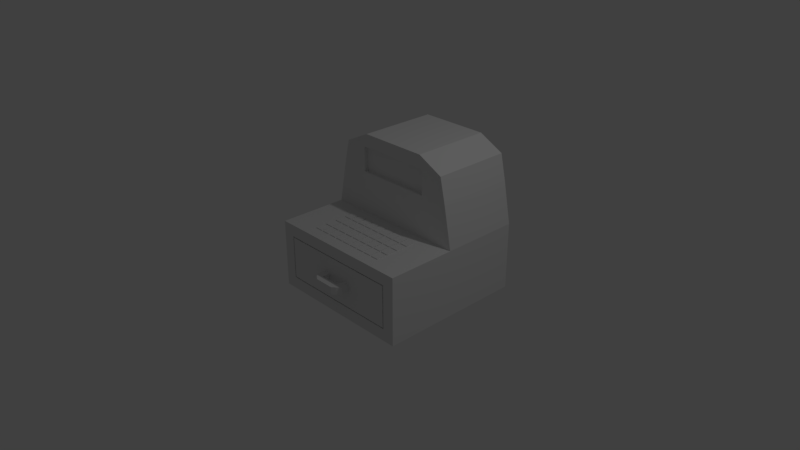 # Source: CashRegister.blend  (saved by Blender 2.79.0; exported with 4.5.12 LTS)
import bpy
from mathutils import Matrix  # noqa: F401  (used for matrix-valued properties, if any)

bpy.ops.wm.read_factory_settings(use_empty=True)
scene = bpy.context.scene
scene.name = 'Scene'

# ---- collections
col_collection_1 = bpy.data.collections.new('Collection 1'); scene.collection.children.link(col_collection_1)

# ---- materials (node trees are filled in below, after node groups)
mat_material = bpy.data.materials.new('Material')
mat_material.alpha_threshold = 0.0
mat_material.use_transparent_shadow = False
mat_material.roughness = 0.5
mat_material.line_color = (0.0, 0.0, 0.0, 1.0)

# ---- material node trees

# ---- world
world_world = bpy.data.worlds.new('World'); scene.world = world_world
world_world.color = (0.05088, 0.05088, 0.05088)
world_world.use_sun_shadow = False
world_world.sun_shadow_jitter_overblur = 0.0
world_world.cycles.sampling_method = 'MANUAL'

# ---- cameras
cam_camera = bpy.data.cameras.new('Camera')
cam_camera.clip_end = 100.0
cam_camera.lens = 35.0
cam_camera.sensor_width = 32.0
cam_camera.sensor_height = 18.0
cam_camera.ortho_scale = 7.314
cam_camera.dof.focus_distance = 0.0
cam_camera.dof.aperture_fstop = 128.0

# ---- lights
light_lamp = bpy.data.lights.new('Lamp', 'POINT')
light_lamp.transmission_factor = 0.0
light_lamp.cutoff_distance = 30.0
light_lamp.energy = 100.0
light_lamp.shadow_buffer_clip_start = 1.001
light_lamp.shadow_soft_size = 0.1
light_lamp.shadow_maximum_resolution = 0.006
light_lamp.use_absolute_resolution = True

# ---- meshes
me_cube = bpy.data.meshes.new('Cube')
me_cube.from_pydata([(0.4774, -0.75, -0.05084), (0.0226, -0.75, -0.05084), (-0.75, 1.25, -0.456), (1.25, 1.25, -0.456), (0.4774, -0.75, 0.05084), (0.0226, -0.75, 0.05084), (-0.75, 1.25, 0.456), (1.25, 1.25, 0.456), (1.237, -0.75, -0.4434), (-0.7374, -0.75, -0.4434), (1.237, -0.75, 0.4434), (-0.7374, -0.75, 0.4434), (1.25, 0.1812, 0.456), (-0.75, 0.1812, 0.456), (1.25, 0.7501, 0.456), (-0.75, 0.7501, 0.456), (-0.6417, 1.25, 1.016), (1.142, 1.25, 1.016), (1.142, 0.1812, 1.016), (-0.6417, 0.1812, 1.016), (1.142, 0.7501, 1.016), (-0.6417, 0.7501, 1.016), (-0.5647, 1.25, 1.356), (1.065, 1.25, 1.356), (1.065, 0.1812, 1.356), (-0.5647, 0.1812, 1.356), (1.065, 0.7501, 1.356), (-0.5647, 0.7501, 1.356), (-0.218, 1.25, 1.529), (0.718, 1.25, 1.529), (0.718, 0.1812, 1.529), (-0.218, 0.1812, 1.529), (0.718, 0.7501, 1.529), (-0.218, 0.7501, 1.529), (1.089, -0.75, -0.2952), (-0.5892, -0.75, -0.2952), (1.089, -0.75, 0.2952), (-0.5892, -0.75, 0.2952), (0.8242, -0.75, -0.4434), (-0.3242, -0.75, -0.4434), (-0.3242, 1.25, -0.456), (0.8242, 1.25, -0.456), (0.8242, -0.75, 0.4434), (-0.3242, -0.75, 0.4434), (-0.3242, 1.25, 0.456), (0.8242, 1.25, 0.456), (0.7247, -0.75, -0.2952), (-0.2247, -0.75, -0.2952), (0.7247, -0.75, 0.2952), (-0.2247, -0.75, 0.2952), (0.8242, 0.1812, 0.456), (-0.3242, 0.1812, 0.456), (-0.262, 1.25, 1.016), (0.762, 1.25, 1.016), (0.762, 0.1812, 1.016), (-0.262, 0.1812, 1.016), (-0.262, 1.25, 1.356), (0.762, 1.25, 1.356), (0.762, 0.1812, 1.356), (-0.262, 0.1812, 1.356), (-0.01873, 1.25, 1.529), (0.5187, 1.25, 1.529), (0.5187, 0.1812, 1.529), (-0.01873, 0.1812, 1.529), (0.3806, -0.75, -0.05084), (0.1194, -0.75, -0.05084), (0.3806, -0.75, 0.05084), (0.1194, -0.75, 0.05084), (0.1194, -0.8604, -0.05084), (0.0226, -0.8604, -0.05084), (0.4774, -0.8604, -0.05084), (0.4774, -0.8604, 0.05084), (0.0226, -0.8604, 0.05084), (0.1194, -0.8604, 0.05084), (0.3806, -0.8604, -0.05084), (0.3806, -0.8604, 0.05084), (0.1194, -0.9472, -0.05084), (0.06947, -0.9117, -0.05084), (0.4305, -0.9117, -0.05084), (0.4305, -0.9117, 0.05084), (0.06947, -0.9117, 0.05084), (0.1194, -0.9472, 0.05084), (0.3806, -0.9472, -0.05084), (0.3806, -0.9472, 0.05084), (-0.75, -0.5948, 0.456), (-0.75, -0.4396, 0.456), (-0.75, -0.2844, 0.456), (-0.75, -0.1292, 0.456), (-0.75, 0.02602, 0.456), (-0.75, 0.8334, 0.456), (-0.75, 0.9167, 0.456), (-0.75, 1.0, 0.456), (-0.75, 1.083, 0.456), (-0.75, 1.167, 0.456), (1.25, -0.5948, 0.456), (1.25, -0.4396, 0.456), (1.25, -0.2844, 0.456), (1.25, -0.1292, 0.456), (1.25, 0.02602, 0.456), (1.25, 0.8334, 0.456), (1.25, 0.9167, 0.456), (1.25, 1.0, 0.456), (1.25, 1.083, 0.456), (1.25, 1.167, 0.456), (-0.6417, 0.8334, 1.016), (-0.6417, 0.9167, 1.016), (-0.6417, 1.0, 1.016), (-0.6417, 1.083, 1.016), (-0.6417, 1.167, 1.016), (1.142, 0.8334, 1.016), (1.142, 0.9167, 1.016), (1.142, 1.0, 1.016), (1.142, 1.083, 1.016), (1.142, 1.167, 1.016), (-0.5647, 0.8334, 1.356), (-0.5647, 0.9167, 1.356), (-0.5647, 1.0, 1.356), (-0.5647, 1.083, 1.356), (-0.5647, 1.167, 1.356), (1.065, 0.8334, 1.356), (1.065, 0.9167, 1.356), (1.065, 1.0, 1.356), (1.065, 1.083, 1.356), (1.065, 1.167, 1.356), (-0.218, 0.8334, 1.529), (-0.218, 0.9167, 1.529), (-0.218, 1.0, 1.529), (-0.218, 1.083, 1.529), (-0.218, 1.167, 1.529), (0.718, 0.8334, 1.529), (0.718, 0.9167, 1.529), (0.718, 1.0, 1.529), (0.718, 1.083, 1.529), (0.718, 1.167, 1.529), (-0.3142, -0.5848, 0.456), (-0.3142, -0.4296, 0.456), (-0.3142, -0.2944, 0.456), (-0.3142, -0.1192, 0.456), (-0.3142, 0.01602, 0.456), (0.8142, -0.5848, 0.456), (0.8142, -0.4296, 0.456), (0.8142, -0.2944, 0.456), (0.8142, -0.1192, 0.456), (0.8142, 0.01602, 0.456), (0.6966, -0.75, -0.4434), (0.569, -0.75, -0.4434), (0.4414, -0.75, -0.4434), (0.3138, -0.75, -0.4434), (0.1862, -0.75, -0.4434), (0.05859, -0.75, -0.4434), (-0.06902, -0.75, -0.4434), (-0.1966, -0.75, -0.4434), (-0.1966, 1.25, -0.456), (-0.06902, 1.25, -0.456), (0.05859, 1.25, -0.456), (0.1862, 1.25, -0.456), (0.3138, 1.25, -0.456), (0.4414, 1.25, -0.456), (0.569, 1.25, -0.456), (0.6966, 1.25, -0.456), (0.6966, -0.75, 0.4434), (0.569, -0.75, 0.4434), (0.4414, -0.75, 0.4434), (0.3138, -0.75, 0.4434), (0.1862, -0.75, 0.4434), (0.05859, -0.75, 0.4434), (-0.06902, -0.75, 0.4434), (-0.1966, -0.75, 0.4434), (-0.1966, 1.25, 0.456), (-0.06902, 1.25, 0.456), (0.05859, 1.25, 0.456), (0.1862, 1.25, 0.456), (0.3138, 1.25, 0.456), (0.4414, 1.25, 0.456), (0.569, 1.25, 0.456), (0.6966, 1.25, 0.456), (0.6192, -0.75, -0.2952), (0.5137, -0.75, -0.2952), (0.4082, -0.75, -0.2952), (0.3027, -0.75, -0.2952), (0.1973, -0.75, -0.2952), (0.09177, -0.75, -0.2952), (-0.01372, -0.75, -0.2952), (-0.1192, -0.75, -0.2952), (0.6192, -0.75, 0.2952), (0.5137, -0.75, 0.2952), (0.4082, -0.75, 0.2952), (0.3027, -0.75, 0.2952), (0.1973, -0.75, 0.2952), (0.09176, -0.75, 0.2952), (-0.01373, -0.75, 0.2952), (-0.1192, -0.75, 0.2952), (0.6966, 0.1812, 0.456), (0.569, 0.1812, 0.456), (0.4414, 0.1812, 0.456), (0.3138, 0.1812, 0.456), (0.1862, 0.1812, 0.456), (0.05859, 0.1812, 0.456), (-0.06902, 0.1812, 0.456), (-0.1966, 0.1812, 0.456), (-0.1483, 1.25, 1.016), (-0.03447, 1.25, 1.016), (0.07932, 1.25, 1.016), (0.1931, 1.25, 1.016), (0.3069, 1.25, 1.016), (0.4207, 1.25, 1.016), (0.5345, 1.25, 1.016), (0.6483, 1.25, 1.016), (0.6483, 0.1812, 1.016), (0.5345, 0.1812, 1.016), (0.4207, 0.1812, 1.016), (0.3069, 0.1812, 1.016), (0.1931, 0.1812, 1.016), (0.07932, 0.1812, 1.016), (-0.03447, 0.1812, 1.016), (-0.1483, 0.1812, 1.016), (-0.1483, 1.25, 1.356), (-0.03447, 1.25, 1.356), (0.07932, 1.25, 1.356), (0.1931, 1.25, 1.356), (0.3069, 1.25, 1.356), (0.4207, 1.25, 1.356), (0.5345, 1.25, 1.356), (0.6483, 1.25, 1.356), (0.6483, 0.1812, 1.356), (0.5345, 0.1812, 1.356), (0.4207, 0.1812, 1.356), (0.3069, 0.1812, 1.356), (0.1931, 0.1812, 1.356), (0.07932, 0.1812, 1.356), (-0.03447, 0.1812, 1.356), (-0.1483, 0.1812, 1.356), (0.04099, 1.25, 1.529), (0.1007, 1.25, 1.529), (0.1604, 1.25, 1.529), (0.2201, 1.25, 1.529), (0.2799, 1.25, 1.529), (0.3396, 1.25, 1.529), (0.3993, 1.25, 1.529), (0.459, 1.25, 1.529), (0.459, 0.1812, 1.529), (0.3993, 0.1812, 1.529), (0.3396, 0.1812, 1.529), (0.2799, 0.1812, 1.529), (0.2201, 0.1812, 1.529), (0.1604, 0.1812, 1.529), (0.1007, 0.1812, 1.529), (0.04099, 0.1812, 1.529), (0.3516, -0.75, -0.05084), (0.3225, -0.75, -0.05084), (0.2935, -0.75, -0.05084), (0.2645, -0.75, -0.05084), (0.2355, -0.75, -0.05084), (0.2065, -0.75, -0.05084), (0.1775, -0.75, -0.05084), (0.1484, -0.75, -0.05084), (0.3516, -0.75, 0.05084), (0.3225, -0.75, 0.05084), (0.2935, -0.75, 0.05084), (0.2645, -0.75, 0.05084), (0.2355, -0.75, 0.05084), (0.2065, -0.75, 0.05084), (0.1775, -0.75, 0.05084), (0.1484, -0.75, 0.05084), (0.6866, -0.5848, 0.456), (0.579, -0.5848, 0.456), (0.4314, -0.5848, 0.456), (0.3238, -0.5848, 0.456), (0.1762, -0.5848, 0.456), (0.06859, -0.5848, 0.456), (-0.07902, -0.5848, 0.456), (-0.1866, -0.5848, 0.456), (0.6866, -0.4496, 0.456), (0.559, -0.4296, 0.456), (0.4314, -0.4496, 0.456), (0.3038, -0.4296, 0.456), (0.1762, -0.4496, 0.456), (0.04859, -0.4296, 0.456), (-0.07902, -0.4496, 0.456), (-0.1866, -0.4496, 0.456), (0.6866, -0.2744, 0.456), (0.559, -0.2944, 0.456), (0.4314, -0.2744, 0.456), (0.3038, -0.2944, 0.456), (0.1762, -0.2744, 0.456), (0.04859, -0.2944, 0.456), (-0.07902, -0.2744, 0.456), (-0.1866, -0.2744, 0.456), (0.6866, -0.1392, 0.456), (0.559, -0.1192, 0.456), (0.4314, -0.1392, 0.456), (0.3038, -0.1192, 0.456), (0.1762, -0.1392, 0.456), (0.04859, -0.1192, 0.456), (-0.07902, -0.1392, 0.456), (-0.1866, -0.1392, 0.456), (0.7066, 0.01602, 0.456), (0.559, 0.01602, 0.456), (0.4514, 0.01602, 0.456), (0.3038, 0.01602, 0.456), (0.1962, 0.01602, 0.456), (0.04859, 0.01602, 0.456), (-0.05902, 0.01602, 0.456), (-0.2066, 0.01602, 0.456), (-0.3142, -0.4496, 0.456), (-0.3142, -0.2744, 0.456), (-0.3142, -0.1392, 0.456), (-0.3242, 0.02602, 0.456), (0.8142, -0.4496, 0.456), (0.8142, -0.2744, 0.456), (0.8142, -0.1392, 0.456), (0.8242, 0.02602, 0.456), (-0.1866, 0.01602, 0.456), (-0.1866, -0.4296, 0.456), (-0.2066, -0.4296, 0.456), (-0.1866, -0.2944, 0.456), (-0.2066, -0.2944, 0.456), (-0.1866, -0.1192, 0.456), (-0.2066, -0.1192, 0.456), (0.7066, -0.5848, 0.456), (0.559, -0.5848, 0.456), (0.4514, -0.5848, 0.456), (0.3038, -0.5848, 0.456), (0.1962, -0.5848, 0.456), (0.04859, -0.5848, 0.456), (-0.05902, -0.5848, 0.456), (-0.2066, -0.5848, 0.456), (0.6866, 0.01602, 0.456), (0.6866, -0.4296, 0.456), (0.7066, -0.4296, 0.456), (0.559, -0.4496, 0.456), (0.579, -0.4496, 0.456), (0.4314, -0.4296, 0.456), (0.4514, -0.4296, 0.456), (0.3038, -0.4496, 0.456), (0.3238, -0.4496, 0.456), (0.1762, -0.4296, 0.456), (0.1962, -0.4296, 0.456), (0.04859, -0.4496, 0.456), (0.06859, -0.4496, 0.456), (-0.07902, -0.4296, 0.456), (-0.05902, -0.4296, 0.456), (0.6866, -0.2944, 0.456), (0.7066, -0.2944, 0.456), (0.559, -0.2744, 0.456), (0.579, -0.2744, 0.456), (0.4314, -0.2944, 0.456), (0.4514, -0.2944, 0.456), (0.3038, -0.2744, 0.456), (0.3238, -0.2744, 0.456), (0.1762, -0.2944, 0.456), (0.1962, -0.2944, 0.456), (0.04859, -0.2744, 0.456), (0.06859, -0.2744, 0.456), (-0.07902, -0.2944, 0.456), (-0.05902, -0.2944, 0.456), (0.6866, -0.1192, 0.456), (0.7066, -0.1192, 0.456), (0.559, -0.1392, 0.456), (0.579, -0.1392, 0.456), (0.4314, -0.1192, 0.456), (0.4514, -0.1192, 0.456), (0.3038, -0.1392, 0.456), (0.3238, -0.1392, 0.456), (0.1762, -0.1192, 0.456), (0.1962, -0.1192, 0.456), (0.04859, -0.1392, 0.456), (0.06859, -0.1392, 0.456), (-0.07902, -0.1192, 0.456), (-0.05902, -0.1192, 0.456), (0.579, 0.01602, 0.456), (0.4314, 0.01602, 0.456), (0.3238, 0.01602, 0.456), (0.1762, 0.01602, 0.456), (0.06859, 0.01602, 0.456), (-0.07902, 0.01602, 0.456), (-0.3242, -0.5948, 0.456), (-0.3242, -0.4396, 0.456), (-0.3242, -0.2844, 0.456), (-0.3242, -0.1292, 0.456), (0.8242, -0.5948, 0.456), (0.8242, -0.4396, 0.456), (0.8242, -0.2844, 0.456), (0.8242, -0.1292, 0.456), (-0.1966, -0.5948, 0.456), (0.6966, -0.5948, 0.456), (-0.1966, -0.4396, 0.456), (-0.2066, -0.4496, 0.456), (-0.1966, -0.2844, 0.456), (-0.2066, -0.2744, 0.456), (-0.1966, -0.1292, 0.456), (-0.2066, -0.1392, 0.456), (0.569, -0.5948, 0.456), (0.4414, -0.5948, 0.456), (0.3138, -0.5948, 0.456), (0.1862, -0.5948, 0.456), (0.05859, -0.5948, 0.456), (-0.06902, -0.5948, 0.456), (0.6966, 0.02602, 0.456), (0.6966, -0.4396, 0.456), (0.7066, -0.4496, 0.456), (0.569, -0.4396, 0.456), (0.579, -0.4296, 0.456), (0.4414, -0.4396, 0.456), (0.4514, -0.4496, 0.456), (0.3138, -0.4396, 0.456), (0.3238, -0.4296, 0.456), (0.1862, -0.4396, 0.456), (0.1962, -0.4496, 0.456), (0.05859, -0.4396, 0.456), (0.06859, -0.4296, 0.456), (-0.06902, -0.4396, 0.456), (-0.05902, -0.4496, 0.456), (0.6966, -0.2844, 0.456), (0.7066, -0.2744, 0.456), (0.569, -0.2844, 0.456), (0.579, -0.2944, 0.456), (0.4414, -0.2844, 0.456), (0.4514, -0.2744, 0.456), (0.3138, -0.2844, 0.456), (0.3238, -0.2944, 0.456), (0.1862, -0.2844, 0.456), (0.1962, -0.2744, 0.456), (0.05859, -0.2844, 0.456), (0.06859, -0.2944, 0.456), (-0.06902, -0.2844, 0.456), (-0.05902, -0.2744, 0.456), (0.6966, -0.1292, 0.456), (0.7066, -0.1392, 0.456), (0.569, -0.1292, 0.456), (0.579, -0.1192, 0.456), (0.4414, -0.1292, 0.456), (0.4514, -0.1392, 0.456), (0.3138, -0.1292, 0.456), (0.3238, -0.1192, 0.456), (0.1862, -0.1292, 0.456), (0.1962, -0.1392, 0.456), (0.05859, -0.1292, 0.456), (0.06859, -0.1192, 0.456), (-0.06902, -0.1292, 0.456), (-0.05902, -0.1392, 0.456), (0.569, 0.02602, 0.456), (0.4414, 0.02602, 0.456), (0.3138, 0.02602, 0.456), (0.1862, 0.02602, 0.456), (0.05859, 0.02602, 0.456), (-0.06902, 0.02602, 0.456), (-0.1966, 0.02602, 0.456), (-0.3142, -0.4296, 0.4667), (-0.3142, -0.2944, 0.4667), (-0.3142, -0.1192, 0.4667), (-0.3142, 0.01602, 0.4667), (0.8142, -0.4296, 0.4667), (0.8142, -0.2944, 0.4667), (0.8142, -0.1192, 0.4667), (0.8142, 0.01602, 0.4667), (-0.2066, -0.4296, 0.4667), (-0.2066, -0.2944, 0.4667), (-0.2066, -0.1192, 0.4667), (-0.2066, 0.01602, 0.4667), (0.6866, -0.5848, 0.4667), (0.579, -0.5848, 0.4667), (0.4314, -0.5848, 0.4667), (0.3238, -0.5848, 0.4667), (0.1762, -0.5848, 0.4667), (0.06859, -0.5848, 0.4667), (-0.07902, -0.5848, 0.4667), (-0.1866, -0.5848, 0.4667), (0.7066, -0.4296, 0.4667), (0.6866, -0.4496, 0.4667), (0.579, -0.4496, 0.4667), (0.559, -0.4296, 0.4667), (0.4514, -0.4296, 0.4667), (0.4314, -0.4496, 0.4667), (0.3238, -0.4496, 0.4667), (0.3038, -0.4296, 0.4667), (0.1962, -0.4296, 0.4667), (0.1762, -0.4496, 0.4667), (0.06859, -0.4496, 0.4667), (0.04859, -0.4296, 0.4667), (-0.05902, -0.4296, 0.4667), (-0.07902, -0.4496, 0.4667), (-0.1866, -0.4496, 0.4667), (0.7066, -0.2944, 0.4667), (0.6866, -0.2744, 0.4667), (0.579, -0.2744, 0.4667), (0.559, -0.2944, 0.4667), (0.4514, -0.2944, 0.4667), (0.4314, -0.2744, 0.4667), (0.3238, -0.2744, 0.4667), (0.3038, -0.2944, 0.4667), (0.1962, -0.2944, 0.4667), (0.1762, -0.2744, 0.4667), (0.06859, -0.2744, 0.4667), (0.04859, -0.2944, 0.4667), (-0.05902, -0.2944, 0.4667), (-0.07902, -0.2744, 0.4667), (-0.1866, -0.2744, 0.4667), (0.7066, -0.1192, 0.4667), (0.6866, -0.1392, 0.4667), (0.579, -0.1392, 0.4667), (0.559, -0.1192, 0.4667), (0.4514, -0.1192, 0.4667), (0.4314, -0.1392, 0.4667), (0.3238, -0.1392, 0.4667), (0.3038, -0.1192, 0.4667), (0.1962, -0.1192, 0.4667), (0.1762, -0.1392, 0.4667), (0.06859, -0.1392, 0.4667), (0.04859, -0.1192, 0.4667), (-0.05902, -0.1192, 0.4667), (-0.07902, -0.1392, 0.4667), (-0.1866, -0.1392, 0.4667), (0.7066, 0.01602, 0.4667), (0.559, 0.01602, 0.4667), (0.4514, 0.01602, 0.4667), (0.3038, 0.01602, 0.4667), (0.1962, 0.01602, 0.4667), (0.04859, 0.01602, 0.4667), (-0.05902, 0.01602, 0.4667), (-0.3142, -0.5848, 0.4667), (-0.3142, -0.4496, 0.4667), (-0.3142, -0.2744, 0.4667), (-0.3142, -0.1392, 0.4667), (0.8142, -0.5848, 0.4667), (0.8142, -0.4496, 0.4667), (0.8142, -0.2744, 0.4667), (0.8142, -0.1392, 0.4667), (-0.2066, -0.5848, 0.4667), (-0.2066, -0.4496, 0.4667), (-0.2066, -0.2744, 0.4667), (-0.2066, -0.1392, 0.4667), (0.7066, -0.5848, 0.4667), (0.559, -0.5848, 0.4667), (0.4514, -0.5848, 0.4667), (0.3038, -0.5848, 0.4667), (0.1962, -0.5848, 0.4667), (0.04859, -0.5848, 0.4667), (-0.05902, -0.5848, 0.4667), (0.7066, -0.4496, 0.4667), (0.6866, -0.4296, 0.4667), (0.579, -0.4296, 0.4667), (0.559, -0.4496, 0.4667), (0.4514, -0.4496, 0.4667), (0.4314, -0.4296, 0.4667), (0.3238, -0.4296, 0.4667), (0.3038, -0.4496, 0.4667), (0.1962, -0.4496, 0.4667), (0.1762, -0.4296, 0.4667), (0.06859, -0.4296, 0.4667), (0.04859, -0.4496, 0.4667), (-0.05902, -0.4496, 0.4667), (-0.07902, -0.4296, 0.4667), (-0.1866, -0.4296, 0.4667), (0.7066, -0.2744, 0.4667), (0.6866, -0.2944, 0.4667), (0.579, -0.2944, 0.4667), (0.559, -0.2744, 0.4667), (0.4514, -0.2744, 0.4667), (0.4314, -0.2944, 0.4667), (0.3238, -0.2944, 0.4667), (0.3038, -0.2744, 0.4667), (0.1962, -0.2744, 0.4667), (0.1762, -0.2944, 0.4667), (0.06859, -0.2944, 0.4667), (0.04859, -0.2744, 0.4667), (-0.05902, -0.2744, 0.4667), (-0.07902, -0.2944, 0.4667), (-0.1866, -0.2944, 0.4667), (0.7066, -0.1392, 0.4667), (0.6866, -0.1192, 0.4667), (0.579, -0.1192, 0.4667), (0.559, -0.1392, 0.4667), (0.4514, -0.1392, 0.4667), (0.4314, -0.1192, 0.4667), (0.3238, -0.1192, 0.4667), (0.3038, -0.1392, 0.4667), (0.1962, -0.1392, 0.4667), (0.1762, -0.1192, 0.4667), (0.06859, -0.1192, 0.4667), (0.04859, -0.1392, 0.4667), (-0.05902, -0.1392, 0.4667), (-0.07902, -0.1192, 0.4667), (-0.1866, -0.1192, 0.4667), (0.6866, 0.01602, 0.4667), (0.579, 0.01602, 0.4667), (0.4314, 0.01602, 0.4667), (0.3238, 0.01602, 0.4667), (0.1762, 0.01602, 0.4667), (0.06859, 0.01602, 0.4667), (-0.07902, 0.01602, 0.4667), (-0.1866, 0.01602, 0.4667), (-0.3242, -0.75, -0.456), (-0.75, -0.75, -0.456), (1.25, -0.75, -0.456), (1.25, -0.75, 0.456), (-0.75, -0.75, 0.456), (-0.3242, -0.75, 0.456), (-0.2247, -0.75, -0.2826), (-0.5767, -0.75, -0.2826), (1.077, -0.75, -0.2826), (1.077, -0.75, 0.2826), (-0.5767, -0.75, 0.2826), (-0.2247, -0.75, 0.2826), (0.8242, -0.75, -0.456), (-0.1966, -0.75, -0.456), (0.8242, -0.75, 0.456), (-0.1966, -0.75, 0.456), (0.7247, -0.75, -0.2826), (-0.1192, -0.75, -0.2826), (0.7247, -0.75, 0.2826), (-0.1192, -0.75, 0.2826), (0.6966, -0.75, -0.456), (0.569, -0.75, -0.456), (0.4414, -0.75, -0.456), (0.3138, -0.75, -0.456), (0.1862, -0.75, -0.456), (0.05859, -0.75, -0.456), (-0.06902, -0.75, -0.456), (0.6966, -0.75, 0.456), (0.569, -0.75, 0.456), (0.4414, -0.75, 0.456), (0.3138, -0.75, 0.456), (0.1862, -0.75, 0.456), (0.05859, -0.75, 0.456), (-0.06902, -0.75, 0.456), (0.6192, -0.75, -0.2826), (0.5137, -0.75, -0.2826), (0.4082, -0.75, -0.2826), (0.3027, -0.75, -0.2826), (0.1973, -0.75, -0.2826), (0.09177, -0.75, -0.2826), (-0.01372, -0.75, -0.2826), (0.6192, -0.75, 0.2826), (0.5137, -0.75, 0.2826), (0.4082, -0.75, 0.2826), (0.3027, -0.75, 0.2826), (0.1973, -0.75, 0.2826), (0.09176, -0.75, 0.2826), (-0.01373, -0.75, 0.2826), (-0.2247, 0.7791, -0.2826), (-0.5767, 0.7791, -0.2826), (1.077, 0.7791, -0.2826), (1.077, 0.7791, 0.2826), (-0.5767, 0.7791, 0.2826), (-0.2247, 0.7791, 0.2826), (0.7247, 0.7791, -0.2826), (-0.1192, 0.7791, -0.2826), (0.7247, 0.7791, 0.2826), (-0.1192, 0.7791, 0.2826), (0.6192, 0.7791, -0.2826), (0.5137, 0.7791, -0.2826), (0.4082, 0.7791, -0.2826), (0.3027, 0.7791, -0.2826), (0.1973, 0.7791, -0.2826), (0.09177, 0.7791, -0.2826), (-0.01372, 0.7791, -0.2826), (0.6192, 0.7791, 0.2826), (0.5137, 0.7791, 0.2826), (0.4082, 0.7791, 0.2826), (0.3027, 0.7791, 0.2826), (0.1973, 0.7791, 0.2826), (0.09176, 0.7791, 0.2826), (-0.01373, 0.7791, 0.2826), (-0.2247, 0.7791, -0.2952), (-0.5892, 0.7791, -0.2952), (1.089, 0.7791, -0.2952), (1.089, 0.7791, 0.2952), (-0.5892, 0.7791, 0.2952), (-0.2247, 0.7791, 0.2952), (0.7247, 0.7791, -0.2952), (-0.1192, 0.7791, -0.2952), (0.7247, 0.7791, 0.2952), (-0.1192, 0.7791, 0.2952), (0.6192, 0.7791, -0.2952), (0.5137, 0.7791, -0.2952), (0.4082, 0.7791, -0.2952), (0.3027, 0.7791, -0.2952), (0.1973, 0.7791, -0.2952), (0.09177, 0.7791, -0.2952), (-0.01372, 0.7791, -0.2952), (0.6192, 0.7791, 0.2952), (0.5137, 0.7791, 0.2952), (0.4082, 0.7791, 0.2952), (0.3027, 0.7791, 0.2952), (0.1973, 0.7791, 0.2952), (0.09176, 0.7791, 0.2952), (-0.01373, 0.7791, 0.2952), (-0.2247, -0.6968, 0.2826), (-0.5235, -0.6968, 0.2826), (1.023, -0.6968, 0.2826), (0.7247, -0.6968, 0.2826), (-0.1192, -0.6968, 0.2826), (0.6192, -0.6968, 0.2826), (0.5137, -0.6968, 0.2826), (0.4082, -0.6968, 0.2826), (0.3027, -0.6968, 0.2826), (0.1973, -0.6968, 0.2826), (0.09176, -0.6968, 0.2826), (-0.01373, -0.6968, 0.2826), (0.7247, 0.7259, 0.2826), (1.023, 0.7259, 0.2826), (-0.2247, 0.7259, 0.2826), (-0.5235, 0.7259, 0.2826), (-0.1192, 0.7259, 0.2826), (0.6192, 0.7259, 0.2826), (0.5137, 0.7259, 0.2826), (0.4082, 0.7259, 0.2826), (0.3027, 0.7259, 0.2826), (0.1973, 0.7259, 0.2826), (0.09176, 0.7259, 0.2826), (-0.01373, 0.7259, 0.2826), (-0.2247, -0.75, 0.2826), (-0.5767, -0.75, 0.2826), (1.077, -0.75, 0.2826), (0.7247, -0.75, 0.2826), (-0.1192, -0.75, 0.2826), (0.6192, -0.75, 0.2826), (0.5137, -0.75, 0.2826), (0.4082, -0.75, 0.2826), (0.3027, -0.75, 0.2826), (0.1973, -0.75, 0.2826), (0.09176, -0.75, 0.2826), (-0.01373, -0.75, 0.2826), (1.077, 0.7791, 0.2826), (-0.2247, 0.7791, 0.2826), (-0.5767, 0.7791, 0.2826), (0.7247, 0.7791, 0.2826), (-0.1192, 0.7791, 0.2826), (0.6192, 0.7791, 0.2826), (0.5137, 0.7791, 0.2826), (0.4082, 0.7791, 0.2826), (0.3027, 0.7791, 0.2826), (0.1973, 0.7791, 0.2826), (0.09176, 0.7791, 0.2826), (-0.01373, 0.7791, 0.2826), (0.7247, -0.6968, -0.2427), (0.7247, 0.7259, -0.2427), (0.6192, 0.7259, -0.2427), (0.6192, -0.6968, -0.2427), (0.5137, 0.7259, -0.2427), (0.5137, -0.6968, -0.2427), (-0.1192, -0.6968, -0.2427), (-0.1192, 0.7259, -0.2427), (-0.2247, 0.7259, -0.2427), (-0.2247, -0.6968, -0.2427), (0.4082, 0.7259, -0.2427), (0.4082, -0.6968, -0.2427), (0.3027, 0.7259, -0.2427), (0.3027, -0.6968, -0.2427), (0.1973, 0.7259, -0.2427), (0.1973, -0.6968, -0.2427), (0.09176, 0.7259, -0.2427), (0.09176, -0.6968, -0.2427), (-0.01373, 0.7259, -0.2427), (-0.01373, -0.6968, -0.2427), (-0.5235, -0.6968, -0.2427), (1.023, -0.6968, -0.2427), (1.023, 0.7259, -0.2427), (-0.5235, 0.7259, -0.2427), (-0.1483, 0.2312, 1.016), (-0.262, 0.2312, 1.016), (-0.1483, 0.2312, 1.356), (-0.262, 0.2312, 1.356), (0.762, 0.2312, 1.016), (0.762, 0.2312, 1.356), (0.6483, 0.2312, 1.016), (0.5345, 0.2312, 1.016), (0.4207, 0.2312, 1.016), (0.3069, 0.2312, 1.016), (0.1931, 0.2312, 1.016), (0.07932, 0.2312, 1.016), (-0.03447, 0.2312, 1.016), (0.6483, 0.2312, 1.356), (0.5345, 0.2312, 1.356), (0.4207, 0.2312, 1.356), (0.3069, 0.2312, 1.356), (0.1931, 0.2312, 1.356), (0.07932, 0.2312, 1.356), (-0.03447, 0.2312, 1.356)], [], [(592, 593, 2, 40), (89, 88, 13, 15), (1, 65, 68, 69), (593, 596, 6, 2), (41, 45, 7, 3), (595, 594, 3, 7), (47, 35, 9, 39), (36, 34, 8, 10), (35, 37, 11, 9), (48, 36, 10, 42), (44, 6, 16, 52), (311, 98, 12, 50), (12, 14, 20, 18), (98, 99, 14, 12), (114, 27, 33, 124), (18, 20, 26, 24), (15, 13, 19, 21), (50, 12, 18, 54), (103, 7, 17, 113), (89, 15, 21, 104), (52, 16, 22, 56), (104, 21, 27, 114), (21, 19, 25, 27), (54, 18, 24, 58), (113, 17, 23, 123), (61, 62, 30, 32, 129, 130, 131, 132, 133, 29), (56, 22, 28, 60), (24, 26, 32, 30), (123, 23, 29, 133), (27, 25, 31, 33), (58, 24, 30, 62), (65, 1, 599, 598), (4, 0, 600, 601), (1, 5, 602, 599), (66, 4, 601, 610), (5, 67, 603, 602), (256, 66, 610, 633), (0, 64, 608, 600), (255, 65, 598, 609), (25, 59, 63, 31), (224, 58, 62, 240), (23, 57, 61, 29), (216, 56, 60, 232), (28, 128, 127, 126, 125, 124, 33, 31, 63, 60), (239, 240, 62, 61), (19, 55, 59, 25), (231, 59, 763, 762), (17, 53, 57, 23), (200, 52, 56, 216), (13, 51, 55, 19), (192, 50, 54, 208), (88, 307, 51, 13), (398, 311, 50, 192), (7, 45, 53, 17), (168, 44, 52, 200), (37, 49, 43, 11), (184, 48, 42, 160), (34, 46, 38, 8), (183, 47, 39, 151), (2, 6, 44, 40), (159, 175, 45, 41), (5, 1, 69, 72), (255, 263, 67, 65), (594, 604, 41, 3), (605, 592, 40, 152), (81, 83, 75, 73), (69, 68, 76, 77), (66, 64, 74, 75), (4, 66, 75, 71), (67, 5, 72, 73), (64, 0, 70, 74), (0, 4, 71, 70), (65, 67, 73, 68), (76, 81, 80, 77), (78, 79, 83, 82), (71, 75, 83, 79), (73, 72, 80, 81), (70, 71, 79, 78), (74, 68, 73, 75), (74, 70, 78, 82), (72, 69, 77, 80), (76, 68, 74, 82), (82, 83, 81, 76), (619, 606, 380, 385), (141, 343, 483, 453), (358, 432, 573, 572), (264, 272, 469, 460), (278, 279, 482, 481), (596, 597, 376, 84), (84, 376, 377, 85), (85, 377, 378, 86), (86, 378, 379, 87), (87, 379, 307, 88), (26, 119, 129, 32), (119, 120, 130, 129), (120, 121, 131, 130), (121, 122, 132, 131), (122, 123, 133, 132), (20, 109, 119, 26), (109, 110, 120, 119), (110, 111, 121, 120), (111, 112, 122, 121), (112, 113, 123, 122), (16, 108, 118, 22), (108, 107, 117, 118), (107, 106, 116, 117), (106, 105, 115, 116), (105, 104, 114, 115), (6, 93, 108, 16), (93, 92, 107, 108), (92, 91, 106, 107), (91, 90, 105, 106), (90, 89, 104, 105), (14, 99, 109, 20), (99, 100, 110, 109), (100, 101, 111, 110), (101, 102, 112, 111), (102, 103, 113, 112), (22, 118, 128, 28), (118, 117, 127, 128), (117, 116, 126, 127), (116, 115, 125, 126), (115, 114, 124, 125), (595, 7, 103, 94), (94, 103, 102, 95), (95, 102, 101, 96), (96, 101, 100, 97), (97, 100, 99, 98), (606, 595, 94, 380), (380, 94, 95, 381), (381, 95, 96, 382), (382, 96, 97, 383), (383, 97, 98, 311), (6, 596, 84, 93), (93, 84, 85, 92), (92, 85, 86, 91), (91, 86, 87, 90), (90, 87, 88, 89), (430, 356, 570, 571), (331, 265, 461, 470), (341, 277, 479, 480), (310, 428, 569, 527), (266, 274, 473, 462), (276, 339, 478, 477), (354, 315, 568, 567), (335, 267, 463, 474), (337, 275, 475, 476), (426, 352, 565, 566), (268, 276, 477, 464), (274, 335, 474, 473), (350, 424, 564, 563), (339, 269, 465, 478), (333, 273, 471, 472), (422, 348, 561, 562), (270, 278, 481, 466), (272, 331, 470, 469), (346, 420, 560, 559), (279, 271, 467, 482), (329, 140, 452, 468), (418, 344, 557, 558), (343, 329, 468, 483), (271, 270, 466, 467), (342, 416, 556, 555), (273, 281, 486, 471), (269, 268, 464, 465), (414, 309, 526, 554), (347, 333, 472, 487), (400, 319, 532, 539), (267, 266, 462, 463), (313, 340, 552, 553), (597, 607, 384, 376), (607, 625, 397, 384), (625, 624, 396, 397), (624, 623, 395, 396), (623, 622, 394, 395), (622, 621, 393, 394), (621, 620, 392, 393), (620, 619, 385, 392), (604, 612, 159, 41), (612, 613, 158, 159), (613, 614, 157, 158), (614, 615, 156, 157), (615, 616, 155, 156), (616, 617, 154, 155), (617, 618, 153, 154), (618, 605, 152, 153), (64, 66, 256, 248), (248, 256, 257, 249), (249, 257, 258, 250), (250, 258, 259, 251), (251, 259, 260, 252), (252, 260, 261, 253), (253, 261, 262, 254), (254, 262, 263, 255), (40, 44, 168, 152), (152, 168, 169, 153), (153, 169, 170, 154), (154, 170, 171, 155), (155, 171, 172, 156), (156, 172, 173, 157), (157, 173, 174, 158), (158, 174, 175, 159), (46, 176, 144, 38), (176, 177, 145, 144), (177, 178, 146, 145), (178, 179, 147, 146), (179, 180, 148, 147), (180, 181, 149, 148), (181, 182, 150, 149), (182, 183, 151, 150), (49, 191, 167, 43), (191, 190, 166, 167), (190, 189, 165, 166), (189, 188, 164, 165), (188, 187, 163, 164), (187, 186, 162, 163), (186, 185, 161, 162), (185, 184, 160, 161), (45, 175, 207, 53), (175, 174, 206, 207), (174, 173, 205, 206), (173, 172, 204, 205), (172, 171, 203, 204), (171, 170, 202, 203), (170, 169, 201, 202), (169, 168, 200, 201), (307, 447, 199, 51), (447, 446, 198, 199), (446, 445, 197, 198), (445, 444, 196, 197), (444, 443, 195, 196), (443, 442, 194, 195), (442, 441, 193, 194), (441, 398, 192, 193), (51, 199, 215, 55), (199, 198, 214, 215), (198, 197, 213, 214), (197, 196, 212, 213), (196, 195, 211, 212), (195, 194, 210, 211), (194, 193, 209, 210), (193, 192, 208, 209), (53, 207, 223, 57), (207, 206, 222, 223), (206, 205, 221, 222), (205, 204, 220, 221), (204, 203, 219, 220), (203, 202, 218, 219), (202, 201, 217, 218), (201, 200, 216, 217), (213, 212, 770, 771), (226, 227, 776, 775), (212, 211, 769, 770), (225, 226, 775, 774), (211, 210, 768, 769), (54, 58, 765, 764), (224, 225, 774, 773), (210, 209, 767, 768), (60, 63, 247, 232), (232, 247, 246, 233), (233, 246, 245, 234), (234, 245, 244, 235), (235, 244, 243, 236), (236, 243, 242, 237), (237, 242, 241, 238), (238, 241, 240, 239), (57, 223, 239, 61), (223, 222, 238, 239), (222, 221, 237, 238), (221, 220, 236, 237), (220, 219, 235, 236), (219, 218, 234, 235), (218, 217, 233, 234), (217, 216, 232, 233), (59, 231, 247, 63), (231, 230, 246, 247), (230, 229, 245, 246), (229, 228, 244, 245), (228, 227, 243, 244), (227, 226, 242, 243), (226, 225, 241, 242), (225, 224, 240, 241), (64, 248, 626, 608), (248, 249, 627, 626), (249, 250, 628, 627), (250, 251, 629, 628), (251, 252, 630, 629), (252, 253, 631, 630), (253, 254, 632, 631), (254, 255, 609, 632), (67, 263, 611, 603), (263, 262, 639, 611), (262, 261, 638, 639), (261, 260, 637, 638), (260, 259, 636, 637), (259, 258, 635, 636), (258, 257, 634, 635), (257, 256, 633, 634), (135, 136, 378, 377), (137, 138, 307, 379), (141, 140, 381, 382), (143, 142, 383, 311), (314, 135, 377, 386), (136, 316, 388, 378), (318, 137, 379, 390), (138, 303, 447, 307), (264, 265, 392, 385), (266, 267, 394, 393), (268, 269, 396, 395), (270, 271, 384, 397), (140, 329, 399, 381), (331, 272, 399, 401), (273, 333, 403, 401), (335, 274, 403, 405), (275, 337, 407, 405), (339, 276, 407, 409), (277, 341, 411, 409), (279, 278, 411, 386), (343, 141, 382, 413), (280, 345, 415, 413), (347, 281, 415, 417), (282, 349, 419, 417), (351, 283, 419, 421), (284, 353, 423, 421), (355, 285, 423, 425), (286, 287, 388, 425), (142, 357, 427, 383), (359, 288, 427, 429), (289, 361, 431, 429), (363, 290, 431, 433), (291, 365, 435, 433), (367, 292, 435, 437), (293, 369, 439, 437), (295, 294, 439, 390), (296, 143, 311, 398), (298, 297, 441, 442), (300, 299, 443, 444), (302, 301, 445, 446), (303, 318, 390, 447), (369, 302, 446, 439), (301, 293, 437, 445), (365, 300, 444, 435), (299, 291, 433, 443), (361, 298, 442, 431), (297, 289, 429, 441), (357, 296, 398, 427), (287, 295, 390, 388), (294, 286, 425, 439), (353, 367, 437, 423), (292, 284, 421, 435), (349, 363, 433, 419), (290, 282, 417, 431), (345, 359, 429, 415), (288, 280, 413, 427), (316, 314, 386, 388), (341, 355, 425, 411), (285, 277, 409, 423), (337, 351, 421, 407), (283, 275, 405, 419), (333, 347, 417, 403), (281, 273, 401, 415), (329, 343, 413, 399), (271, 279, 386, 384), (278, 270, 397, 411), (269, 339, 409, 396), (276, 268, 395, 407), (267, 335, 405, 394), (274, 266, 393, 403), (265, 331, 401, 392), (272, 264, 385, 399), (134, 304, 377, 376), (305, 306, 379, 378), (308, 139, 380, 381), (310, 309, 382, 383), (326, 134, 376, 384), (304, 387, 386, 377), (389, 305, 378, 388), (306, 391, 390, 379), (139, 319, 385, 380), (320, 321, 393, 392), (322, 323, 395, 394), (324, 325, 397, 396), (400, 308, 381, 399), (328, 402, 401, 399), (404, 330, 401, 403), (332, 406, 405, 403), (408, 334, 405, 407), (336, 410, 409, 407), (412, 338, 409, 411), (340, 313, 386, 411), (309, 414, 413, 382), (416, 342, 413, 415), (344, 418, 417, 415), (420, 346, 417, 419), (348, 422, 421, 419), (424, 350, 421, 423), (352, 426, 425, 423), (315, 354, 425, 388), (428, 310, 383, 427), (356, 430, 429, 427), (432, 358, 429, 431), (360, 434, 433, 431), (436, 362, 433, 435), (364, 438, 437, 435), (440, 366, 437, 439), (368, 317, 390, 439), (370, 327, 398, 441), (372, 371, 442, 443), (374, 373, 444, 445), (312, 375, 446, 447), (317, 312, 447, 390), (375, 368, 439, 446), (438, 374, 445, 437), (373, 364, 435, 444), (434, 372, 443, 433), (371, 360, 431, 442), (430, 370, 441, 429), (327, 356, 427, 398), (391, 389, 388, 390), (426, 440, 439, 425), (366, 352, 423, 437), (422, 436, 435, 421), (362, 348, 419, 433), (418, 432, 431, 417), (358, 344, 415, 429), (414, 428, 427, 413), (313, 315, 388, 386), (354, 340, 411, 425), (410, 424, 423, 409), (350, 336, 407, 421), (406, 420, 419, 405), (346, 332, 403, 417), (402, 416, 415, 401), (342, 328, 399, 413), (387, 326, 384, 386), (325, 412, 411, 397), (338, 324, 396, 409), (323, 408, 407, 395), (334, 322, 394, 405), (321, 404, 403, 393), (330, 320, 392, 401), (319, 400, 399, 385), (532, 524, 525, 539), (468, 452, 453, 483), (554, 526, 527, 569), (498, 454, 455, 513), (450, 458, 459, 451), (583, 582, 590, 591), (510, 509, 518, 519), (579, 578, 588, 589), (506, 505, 516, 517), (575, 574, 586, 587), (502, 501, 514, 515), (571, 570, 584, 585), (522, 530, 531, 523), (497, 496, 511, 512), (566, 565, 580, 581), (493, 492, 507, 508), (562, 561, 576, 577), (489, 488, 503, 504), (558, 557, 572, 573), (485, 484, 499, 500), (448, 456, 457, 449), (553, 552, 567, 568), (480, 479, 494, 495), (549, 548, 563, 564), (476, 475, 490, 491), (545, 544, 559, 560), (472, 471, 486, 487), (541, 540, 555, 556), (520, 528, 529, 521), (467, 466, 481, 482), (538, 537, 550, 551), (465, 464, 477, 478), (536, 535, 546, 547), (463, 462, 473, 474), (534, 533, 542, 543), (461, 460, 469, 470), (434, 360, 574, 575), (345, 280, 484, 485), (362, 436, 577, 576), (281, 347, 487, 486), (438, 364, 578, 579), (349, 282, 488, 489), (366, 440, 581, 580), (283, 351, 491, 490), (317, 368, 582, 583), (353, 284, 492, 493), (327, 370, 585, 584), (285, 355, 495, 494), (371, 372, 587, 586), (287, 286, 496, 497), (373, 374, 589, 588), (357, 142, 454, 498), (375, 312, 591, 590), (288, 359, 500, 499), (312, 317, 583, 591), (361, 289, 501, 502), (368, 375, 590, 582), (290, 363, 504, 503), (374, 438, 579, 589), (365, 291, 505, 506), (364, 373, 588, 578), (292, 367, 508, 507), (372, 434, 575, 587), (369, 293, 509, 510), (360, 371, 586, 574), (294, 295, 512, 511), (370, 430, 571, 585), (143, 296, 513, 455), (356, 327, 584, 570), (297, 298, 515, 514), (389, 391, 531, 530), (299, 300, 517, 516), (440, 426, 566, 581), (301, 302, 519, 518), (352, 366, 580, 565), (318, 303, 459, 458), (436, 422, 562, 577), (302, 369, 510, 519), (304, 134, 520, 521), (348, 362, 576, 561), (293, 301, 518, 509), (306, 305, 522, 523), (432, 418, 558, 573), (300, 365, 506, 517), (139, 308, 525, 524), (344, 358, 572, 557), (291, 299, 516, 505), (309, 310, 527, 526), (428, 414, 554, 569), (298, 361, 502, 515), (134, 326, 528, 520), (315, 313, 553, 568), (289, 297, 514, 501), (387, 304, 521, 529), (340, 354, 567, 552), (296, 357, 498, 513), (305, 389, 530, 522), (424, 410, 549, 564), (295, 287, 497, 512), (391, 306, 523, 531), (336, 350, 563, 548), (286, 294, 511, 496), (319, 139, 524, 532), (420, 406, 545, 560), (367, 353, 493, 508), (321, 320, 533, 534), (332, 346, 559, 544), (284, 292, 507, 492), (323, 322, 535, 536), (136, 135, 448, 449), (416, 402, 541, 556), (363, 349, 489, 504), (325, 324, 537, 538), (138, 137, 450, 451), (328, 342, 555, 540), (282, 290, 503, 488), (308, 400, 539, 525), (140, 141, 453, 452), (326, 387, 529, 528), (359, 345, 485, 500), (402, 328, 540, 541), (142, 143, 455, 454), (412, 325, 538, 551), (280, 288, 499, 484), (330, 404, 543, 542), (135, 314, 456, 448), (324, 338, 550, 537), (314, 316, 457, 456), (406, 332, 544, 545), (316, 136, 449, 457), (408, 323, 536, 547), (355, 341, 480, 495), (334, 408, 547, 546), (137, 318, 458, 450), (322, 334, 546, 535), (277, 285, 494, 479), (410, 336, 548, 549), (303, 138, 451, 459), (404, 321, 534, 543), (351, 337, 476, 491), (338, 412, 551, 550), (265, 264, 460, 461), (320, 330, 542, 533), (275, 283, 490, 475), (39, 9, 593, 592), (10, 8, 594, 595), (9, 11, 596, 593), (11, 43, 597, 596), (662, 663, 735, 734), (186, 187, 684, 683), (649, 645, 725, 728), (599, 602, 644, 641), (8, 38, 604, 594), (151, 39, 592, 605), (42, 10, 595, 606), (43, 167, 607, 597), (603, 611, 716, 712), (185, 186, 683, 682), (637, 636, 720, 721), (191, 49, 669, 673), (38, 144, 612, 604), (144, 145, 613, 612), (145, 146, 614, 613), (146, 147, 615, 614), (147, 148, 616, 615), (148, 149, 617, 616), (149, 150, 618, 617), (150, 151, 605, 618), (160, 42, 606, 619), (161, 160, 619, 620), (162, 161, 620, 621), (163, 162, 621, 622), (164, 163, 622, 623), (165, 164, 623, 624), (166, 165, 624, 625), (167, 166, 625, 607), (601, 600, 642, 643), (609, 598, 640, 647), (184, 185, 682, 681), (632, 609, 647, 656), (36, 48, 672, 667), (598, 599, 641, 640), (600, 608, 646, 642), (48, 184, 681, 672), (631, 632, 656, 655), (47, 183, 671, 664), (183, 182, 680, 671), (630, 631, 655, 654), (46, 34, 666, 670), (182, 181, 679, 680), (629, 630, 654, 653), (181, 180, 678, 679), (665, 664, 640, 641), (666, 667, 643, 642), (668, 665, 641, 644), (669, 668, 644, 645), (670, 666, 642, 646), (664, 671, 647, 640), (667, 672, 648, 643), (673, 669, 645, 649), (674, 670, 646, 650), (675, 674, 650, 651), (676, 675, 651, 652), (677, 676, 652, 653), (678, 677, 653, 654), (679, 678, 654, 655), (680, 679, 655, 656), (671, 680, 656, 647), (672, 681, 657, 648), (681, 682, 658, 657), (682, 683, 659, 658), (683, 684, 660, 659), (684, 685, 661, 660), (685, 686, 662, 661), (686, 687, 663, 662), (687, 673, 649, 663), (602, 603, 712, 713), (661, 662, 734, 733), (187, 188, 685, 684), (35, 47, 664, 665), (643, 648, 727, 724), (188, 189, 686, 685), (34, 36, 667, 666), (176, 46, 670, 674), (610, 601, 714, 715), (189, 190, 687, 686), (37, 35, 665, 668), (177, 176, 674, 675), (636, 635, 719, 720), (190, 191, 673, 687), (608, 626, 650, 646), (49, 37, 668, 669), (178, 177, 675, 676), (601, 643, 724, 714), (626, 627, 651, 650), (179, 178, 676, 677), (660, 661, 733, 732), (627, 628, 652, 651), (180, 179, 677, 678), (628, 629, 653, 652), (640, 647, 656, 655, 654, 653, 652, 651, 650, 646, 642, 643, 648, 657, 658, 659, 660, 661, 662, 663, 649, 645, 644, 641), (694, 693, 739, 741), (690, 701, 758, 757), (707, 708, 748, 746), (693, 691, 736, 739), (692, 699, 755, 742), (706, 707, 746, 740), (688, 692, 742, 745), (699, 698, 753, 755), (705, 706, 740, 738), (691, 690, 757, 736), (703, 689, 756, 759), (644, 602, 713, 726), (638, 637, 721, 722), (663, 649, 728, 735), (648, 657, 729, 727), (639, 638, 722, 723), (657, 658, 730, 729), (611, 639, 723, 716), (633, 610, 715, 717), (645, 644, 726, 725), (658, 659, 731, 730), (634, 633, 717, 718), (659, 660, 732, 731), (635, 634, 718, 719), (688, 689, 713, 712), (690, 691, 715, 714), (692, 688, 712, 716), (691, 693, 717, 715), (693, 694, 718, 717), (694, 695, 719, 718), (695, 696, 720, 719), (696, 697, 721, 720), (697, 698, 722, 721), (698, 699, 723, 722), (699, 692, 716, 723), (701, 690, 714, 724), (703, 702, 725, 726), (700, 701, 724, 727), (702, 704, 728, 725), (705, 700, 727, 729), (706, 705, 729, 730), (707, 706, 730, 731), (708, 707, 731, 732), (709, 708, 732, 733), (710, 709, 733, 734), (711, 710, 734, 735), (704, 711, 735, 728), (689, 703, 726, 713), (745, 742, 743, 744), (741, 739, 738, 740), (736, 757, 758, 737), (739, 736, 737, 738), (756, 745, 744, 759), (747, 741, 740, 746), (749, 747, 746, 748), (751, 749, 748, 750), (753, 751, 750, 752), (755, 753, 752, 754), (742, 755, 754, 743), (708, 709, 750, 748), (702, 703, 759, 744), (695, 694, 741, 747), (709, 710, 752, 750), (701, 700, 737, 758), (696, 695, 747, 749), (710, 711, 754, 752), (704, 702, 744, 743), (697, 696, 749, 751), (711, 704, 743, 754), (689, 688, 745, 756), (700, 705, 738, 737), (698, 697, 751, 753), (766, 764, 765, 773), (761, 760, 762, 763), (760, 772, 779, 762), (772, 771, 778, 779), (771, 770, 777, 778), (770, 769, 776, 777), (769, 768, 775, 776), (768, 767, 774, 775), (767, 766, 773, 774), (227, 228, 777, 776), (214, 213, 771, 772), (228, 229, 778, 777), (215, 214, 772, 760), (229, 230, 779, 778), (208, 54, 764, 766), (230, 231, 762, 779), (209, 208, 766, 767), (55, 215, 760, 761), (58, 224, 773, 765), (59, 55, 761, 763)])
me_cube.materials.append(mat_material)
me_cube.use_remesh_preserve_volume = False
me_cube.use_remesh_preserve_attributes = False
me_cube.use_mirror_vertex_groups = False
me_cube.update()

# ---- objects
ob_cube = bpy.data.objects.new('Cube', me_cube)
ob_lamp = bpy.data.objects.new('Lamp', light_lamp)
ob_camera = bpy.data.objects.new('Camera', cam_camera)

# ---- transforms, parenting, visibility, modifiers, constraints
ob_cube.location = (0.0, 0.0, 0.0)
ob_cube.lock_rotations_4d = False
ob_cube.empty_display_type = 'ARROWS'
ob_cube.lineart.crease_threshold = 0.0
ob_lamp.location = (4.076, 1.005, 5.904)
ob_lamp.rotation_euler = (0.6503, 0.05522, 1.866)
ob_lamp.lock_rotations_4d = False
ob_lamp.empty_display_type = 'ARROWS'
ob_lamp.color = (0.0, 0.0, 0.0, 0.0)
ob_lamp.lineart.crease_threshold = 0.0
ob_camera.location = (7.481, -6.508, 5.344)
ob_camera.rotation_euler = (1.109, 0.0, 0.8149)
ob_camera.lock_rotations_4d = False
ob_camera.empty_display_type = 'ARROWS'
ob_camera.color = (0.0, 0.0, 0.0, 0.0)
ob_camera.display_type = 'WIRE'
ob_camera.lineart.crease_threshold = 0.0

# ---- collection membership
col_collection_1.objects.link(ob_cube)
col_collection_1.objects.link(ob_lamp)
col_collection_1.objects.link(ob_camera)

# ---- scene / render settings (as saved in the file)
scene.camera = ob_camera
scene.frame_start = 1; scene.frame_end = 250; scene.frame_set(1)
scene.render.engine = 'BLENDER_EEVEE_NEXT'
scene.render.resolution_percentage = 50
scene.render.dither_intensity = 0.0
scene.cycles.use_denoising = False
scene.cycles.samples = 128
scene.cycles.sampling_pattern = 'TABULATED_SOBOL'
scene.cycles.use_adaptive_sampling = False
scene.cycles.use_light_tree = False
scene.cycles.blur_glossy = 0.0
scene.cycles.sample_clamp_indirect = 0.0
scene.view_settings.view_transform = 'Standard'
bpy.context.view_layer.update()
